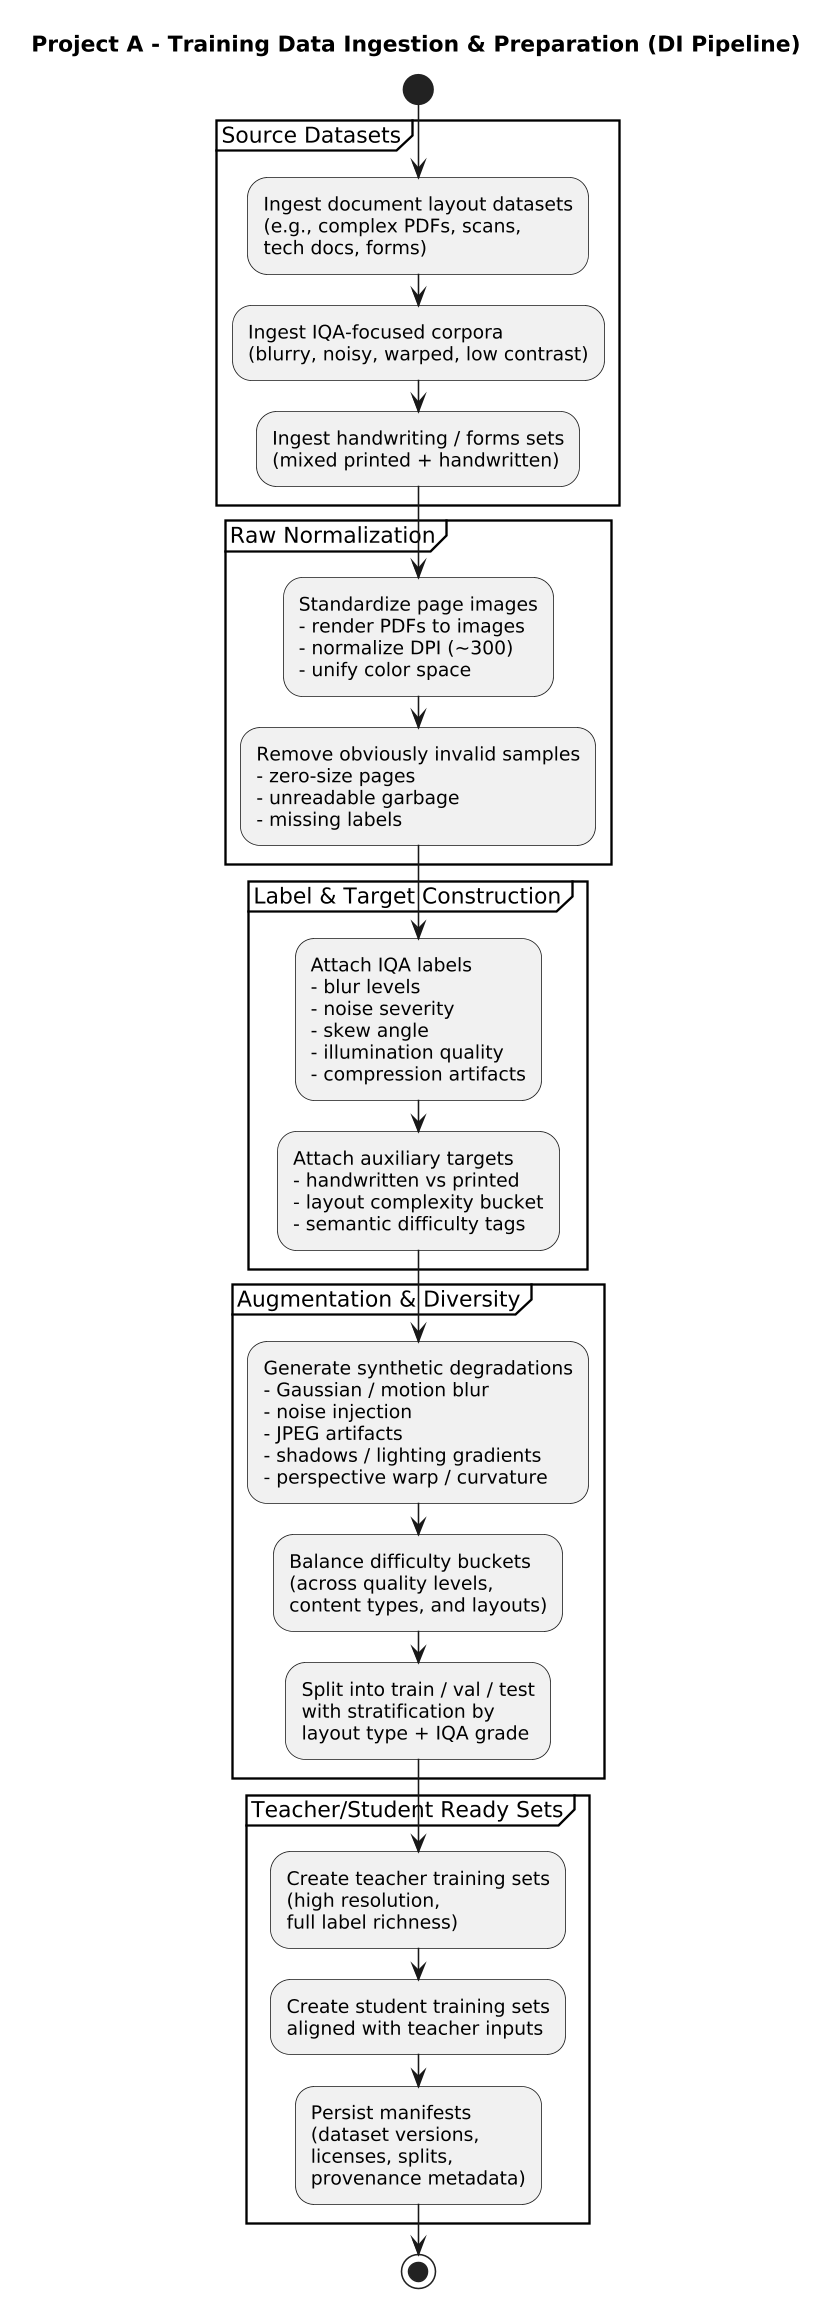

The diagram above was rendered by PlantUML. Its source (embedded in the PNG):
@startuml
title Project A - Training Data Ingestion & Preparation (DI Pipeline)

skinparam dpi 150
skinparam shadowing false
skinparam rectangle {
 BackgroundColor White
 BorderColor Black
}
skinparam note {
 BackgroundColor #F8F8F8
 BorderColor #BBBBBB
}

start

partition "Source Datasets" {
 :Ingest document layout datasets\n(e.g., complex PDFs, scans,\ntech docs, forms);
 :Ingest IQA-focused corpora\n(blurry, noisy, warped, low contrast);
 :Ingest handwriting / forms sets\n(mixed printed + handwritten);
}

partition "Raw Normalization" {
 :Standardize page images\n- render PDFs to images\n- normalize DPI (~300)\n- unify color space;
 :Remove obviously invalid samples\n- zero-size pages\n- unreadable garbage\n- missing labels;
}

partition "Label & Target Construction" {
 :Attach IQA labels\n- blur levels\n- noise severity\n- skew angle\n- illumination quality\n- compression artifacts;
 :Attach auxiliary targets\n- handwritten vs printed\n- layout complexity bucket\n- semantic difficulty tags;
}

partition "Augmentation & Diversity" {
 :Generate synthetic degradations\n- Gaussian / motion blur\n- noise injection\n- JPEG artifacts\n- shadows / lighting gradients\n- perspective warp / curvature;
 :Balance difficulty buckets\n(across quality levels,\ncontent types, and layouts);
 :Split into train / val / test\nwith stratification by\nlayout type + IQA grade;
}

partition "Teacher/Student Ready Sets" {
 :Create teacher training sets\n(high resolution,\nfull label richness);
 :Create student training sets\naligned with teacher inputs;
 :Persist manifests\n(dataset versions,\nlicenses, splits,\nprovenance metadata);
}

stop

@enduml